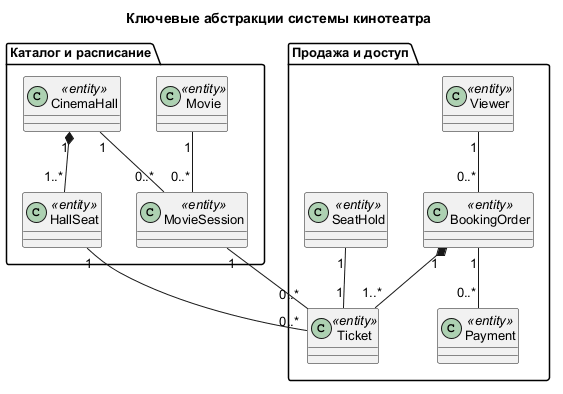

The diagram above was rendered by PlantUML. Its source (embedded in the PNG):
@startuml
skinparam defaultFontName Arial
skinparam defaultFontSize 13
skinparam shadowing false
title Ключевые абстракции системы кинотеатра
package "Каталог и расписание" {
  class Movie <<entity>>
  class CinemaHall <<entity>>
  class HallSeat <<entity>>
  class MovieSession <<entity>>
}
package "Продажа и доступ" {
  class Viewer <<entity>>
  class BookingOrder <<entity>>
  class SeatHold <<entity>>
  class Ticket <<entity>>
  class Payment <<entity>>
}
Movie "1" -- "0..*" MovieSession
CinemaHall "1" -- "0..*" MovieSession
CinemaHall "1" *-- "1..*" HallSeat
Viewer "1" -- "0..*" BookingOrder
BookingOrder "1" *-- "1..*" Ticket
MovieSession "1" -- "0..*" Ticket
HallSeat "1" -- "0..*" Ticket
SeatHold "1" -- "1" Ticket
BookingOrder "1" -- "0..*" Payment
@enduml